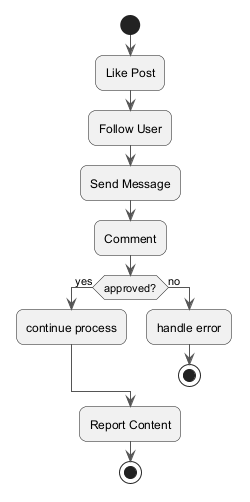

The diagram above was rendered by PlantUML. Its source (embedded in the PNG):
@startuml
skinparam backgroundColor #FFFFFF
skinparam roundCorner 15
skinparam ArrowColor #555555
start
:Like Post;
:Follow User;
:Send Message;
:Comment;
if (approved?) then (yes)
:continue process;
else (no)
:handle error;
stop
endif
:Report Content;
stop
@enduml